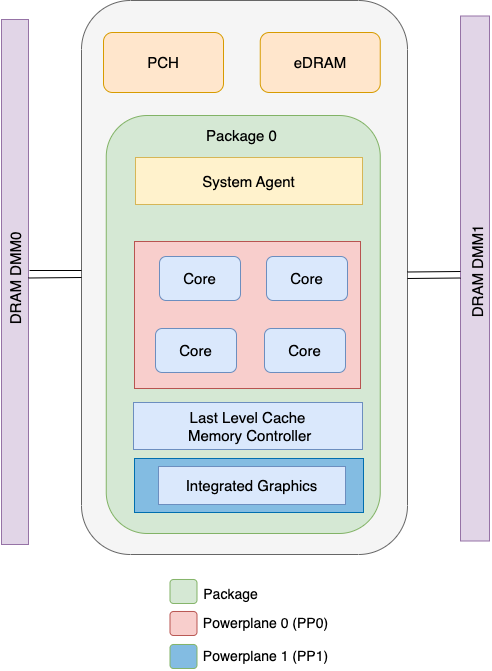

The diagram above was exported from draw.io. Its source (the exported page's mxGraphModel, read from the mxfile embedded in the PNG):
<mxGraphModel dx="1672" dy="3208" grid="0" gridSize="10" guides="1" tooltips="1" connect="1" arrows="1" fold="1" page="0" pageScale="1" pageWidth="850" pageHeight="1100" math="0" shadow="0">
  <root>
    <mxCell id="0" />
    <mxCell id="1" parent="0" />
    <mxCell id="2" value="" style="rounded=1;whiteSpace=wrap;html=1;fillColor=#f5f5f5;fontColor=#333333;strokeColor=#666666;fontSize=15;" vertex="1" parent="1">
      <mxGeometry x="40" y="-1999" width="326" height="554" as="geometry" />
    </mxCell>
    <mxCell id="3" value="&lt;font style=&quot;font-size: 15px;&quot;&gt;PCH&lt;/font&gt;" style="rounded=1;whiteSpace=wrap;html=1;fillColor=#ffe6cc;strokeColor=#d79b00;fontSize=15;" vertex="1" parent="1">
      <mxGeometry x="62" y="-1967" width="120" height="60" as="geometry" />
    </mxCell>
    <mxCell id="4" value="eDRAM" style="rounded=1;whiteSpace=wrap;html=1;fillColor=#ffe6cc;strokeColor=#d79b00;fontSize=15;" vertex="1" parent="1">
      <mxGeometry x="218.75" y="-1967" width="120" height="60" as="geometry" />
    </mxCell>
    <mxCell id="5" value="" style="rounded=1;whiteSpace=wrap;html=1;fillColor=#d5e8d4;strokeColor=#82b366;fontSize=15;" vertex="1" parent="1">
      <mxGeometry x="64.75" y="-1884" width="274" height="418" as="geometry" />
    </mxCell>
    <mxCell id="6" value="&lt;font style=&quot;font-size: 15px;&quot;&gt;Package 0&lt;/font&gt;" style="text;html=1;strokeColor=none;fillColor=none;align=center;verticalAlign=middle;whiteSpace=wrap;rounded=0;fontSize=15;" vertex="1" parent="1">
      <mxGeometry x="158" y="-1879" width="85" height="30" as="geometry" />
    </mxCell>
    <mxCell id="7" value="System Agent" style="rounded=0;whiteSpace=wrap;html=1;fillColor=#fff2cc;strokeColor=#d6b656;fontSize=15;" vertex="1" parent="1">
      <mxGeometry x="94" y="-1842" width="227" height="47" as="geometry" />
    </mxCell>
    <mxCell id="8" value="" style="rounded=0;whiteSpace=wrap;html=1;fillColor=#f8cecc;strokeColor=#b85450;fontSize=15;" vertex="1" parent="1">
      <mxGeometry x="93" y="-1758" width="226" height="147" as="geometry" />
    </mxCell>
    <mxCell id="9" value="Core" style="rounded=1;whiteSpace=wrap;html=1;fillColor=#dae8fc;strokeColor=#6c8ebf;fontSize=15;" vertex="1" parent="1">
      <mxGeometry x="118" y="-1743" width="81" height="44" as="geometry" />
    </mxCell>
    <mxCell id="10" value="Core" style="rounded=1;whiteSpace=wrap;html=1;fillColor=#dae8fc;strokeColor=#6c8ebf;fontSize=15;" vertex="1" parent="1">
      <mxGeometry x="225" y="-1743" width="81" height="44" as="geometry" />
    </mxCell>
    <mxCell id="11" value="Core" style="rounded=1;whiteSpace=wrap;html=1;fillColor=#dae8fc;strokeColor=#6c8ebf;fontSize=15;" vertex="1" parent="1">
      <mxGeometry x="223" y="-1671" width="81" height="44" as="geometry" />
    </mxCell>
    <mxCell id="12" value="Core" style="rounded=1;whiteSpace=wrap;html=1;fillColor=#dae8fc;strokeColor=#6c8ebf;fontSize=15;" vertex="1" parent="1">
      <mxGeometry x="114" y="-1671" width="81" height="44" as="geometry" />
    </mxCell>
    <mxCell id="13" value="Last Level Cache&lt;br style=&quot;font-size: 15px;&quot;&gt;&amp;nbsp;Memory Controller" style="rounded=0;whiteSpace=wrap;html=1;fillColor=#dae8fc;strokeColor=#6c8ebf;fontSize=15;" vertex="1" parent="1">
      <mxGeometry x="92" y="-1597" width="229" height="47" as="geometry" />
    </mxCell>
    <mxCell id="14" value="" style="rounded=0;whiteSpace=wrap;html=1;fillColor=#e1d5e7;strokeColor=#9673a6;fontSize=15;" vertex="1" parent="1">
      <mxGeometry x="-40" y="-1980" width="27" height="525" as="geometry" />
    </mxCell>
    <mxCell id="15" value="" style="endArrow=none;html=1;rounded=0;fontSize=15;" edge="1" parent="1">
      <mxGeometry width="50" height="50" relative="1" as="geometry">
        <mxPoint x="-12" y="-1729" as="sourcePoint" />
        <mxPoint x="40" y="-1729" as="targetPoint" />
      </mxGeometry>
    </mxCell>
    <mxCell id="16" value="" style="endArrow=none;html=1;rounded=0;exitX=1.13;exitY=0.478;exitDx=0;exitDy=0;exitPerimeter=0;entryX=0;entryY=0.5;entryDx=0;entryDy=0;fontSize=15;" edge="1" target="2" parent="1">
      <mxGeometry width="50" height="50" relative="1" as="geometry">
        <mxPoint x="-13" y="-1721.5" as="sourcePoint" />
        <mxPoint x="34" y="-1721.5" as="targetPoint" />
      </mxGeometry>
    </mxCell>
    <mxCell id="17" value="" style="rounded=0;whiteSpace=wrap;html=1;fillColor=#e1d5e7;strokeColor=#9673a6;fontSize=15;" vertex="1" parent="1">
      <mxGeometry x="419" y="-1983.5" width="29" height="525" as="geometry" />
    </mxCell>
    <mxCell id="18" value="" style="endArrow=none;html=1;rounded=0;exitX=1.13;exitY=0.478;exitDx=0;exitDy=0;exitPerimeter=0;entryX=0;entryY=0.5;entryDx=0;entryDy=0;fontSize=15;" edge="1" parent="1">
      <mxGeometry width="50" height="50" relative="1" as="geometry">
        <mxPoint x="366" y="-1721" as="sourcePoint" />
        <mxPoint x="419" y="-1721.5" as="targetPoint" />
      </mxGeometry>
    </mxCell>
    <mxCell id="19" value="" style="endArrow=none;html=1;rounded=0;exitX=1.13;exitY=0.478;exitDx=0;exitDy=0;exitPerimeter=0;entryX=0;entryY=0.5;entryDx=0;entryDy=0;fontSize=15;" edge="1" parent="1">
      <mxGeometry width="50" height="50" relative="1" as="geometry">
        <mxPoint x="366" y="-1727.5" as="sourcePoint" />
        <mxPoint x="419" y="-1728" as="targetPoint" />
      </mxGeometry>
    </mxCell>
    <mxCell id="20" value="DRAM DMM0" style="text;html=1;strokeColor=none;fillColor=none;align=center;verticalAlign=middle;whiteSpace=wrap;rounded=0;rotation=-90;fontSize=15;" vertex="1" parent="1">
      <mxGeometry x="-75" y="-1736" width="97" height="30" as="geometry" />
    </mxCell>
    <mxCell id="21" value="DRAM DMM1" style="text;html=1;strokeColor=none;fillColor=none;align=center;verticalAlign=middle;whiteSpace=wrap;rounded=0;rotation=-90;fontSize=15;" vertex="1" parent="1">
      <mxGeometry x="387" y="-1743" width="97" height="30" as="geometry" />
    </mxCell>
    <mxCell id="22" value="" style="rounded=0;whiteSpace=wrap;html=1;fillColor=#83BCE2;strokeColor=#006EAF;fontSize=15;fontColor=#ffffff;" vertex="1" parent="1">
      <mxGeometry x="93" y="-1541" width="229" height="54" as="geometry" />
    </mxCell>
    <mxCell id="23" value="Integrated Graphics" style="rounded=0;whiteSpace=wrap;html=1;fillColor=#dae8fc;strokeColor=#6c8ebf;fontSize=15;" vertex="1" parent="1">
      <mxGeometry x="117" y="-1533" width="187" height="38" as="geometry" />
    </mxCell>
    <mxCell id="24" value="" style="rounded=1;whiteSpace=wrap;html=1;fillColor=#d5e8d4;strokeColor=#82b366;fontSize=14;" vertex="1" parent="1">
      <mxGeometry x="128.5" y="-1420" width="27" height="24" as="geometry" />
    </mxCell>
    <mxCell id="25" value="" style="rounded=1;whiteSpace=wrap;html=1;fillColor=#f8cecc;strokeColor=#b85450;fontSize=14;" vertex="1" parent="1">
      <mxGeometry x="128.5" y="-1388" width="27" height="24" as="geometry" />
    </mxCell>
    <mxCell id="26" value="" style="rounded=1;whiteSpace=wrap;html=1;fillColor=#83BCE2;strokeColor=#82b366;fontSize=14;" vertex="1" parent="1">
      <mxGeometry x="128.5" y="-1355" width="27" height="24" as="geometry" />
    </mxCell>
    <mxCell id="27" value="Package" style="text;html=1;align=center;verticalAlign=middle;resizable=0;points=[];autosize=1;strokeColor=none;fillColor=none;fontSize=14;" vertex="1" parent="1">
      <mxGeometry x="152.5" y="-1420" width="72" height="29" as="geometry" />
    </mxCell>
    <mxCell id="28" value="Powerplane 0 (PP0)" style="text;html=1;align=center;verticalAlign=middle;resizable=0;points=[];autosize=1;strokeColor=none;fillColor=none;fontSize=14;" vertex="1" parent="1">
      <mxGeometry x="152.5" y="-1390.5" width="143" height="29" as="geometry" />
    </mxCell>
    <mxCell id="29" value="Powerplane 1 (PP1)" style="text;html=1;align=center;verticalAlign=middle;resizable=0;points=[];autosize=1;strokeColor=none;fillColor=none;fontSize=14;" vertex="1" parent="1">
      <mxGeometry x="152.5" y="-1357.5" width="143" height="29" as="geometry" />
    </mxCell>
  </root>
</mxGraphModel>